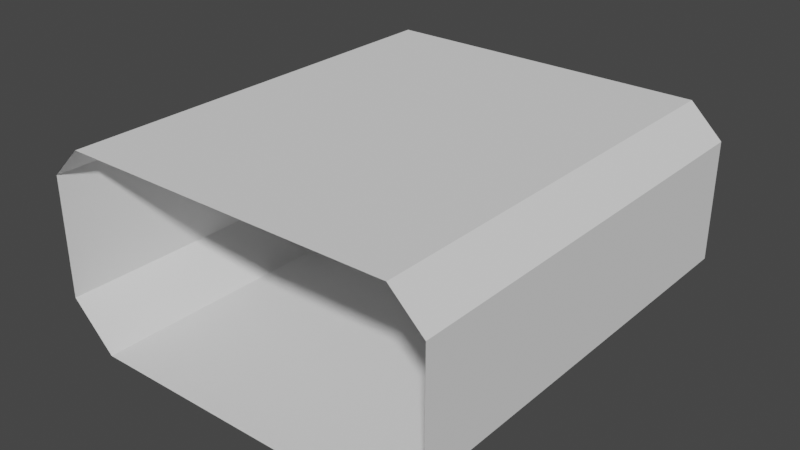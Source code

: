 # Source: Corridor02_Collider.blend  (saved by Blender 2.82.7; exported with 4.5.12 LTS)
import bpy
from mathutils import Matrix  # noqa: F401  (used for matrix-valued properties, if any)

bpy.ops.wm.read_factory_settings(use_empty=True)
scene = bpy.context.scene
scene.name = 'Scene'

# ---- collections
col_collection = bpy.data.collections.new('Collection'); scene.collection.children.link(col_collection)

# ---- world
world_world = bpy.data.worlds.new('World'); scene.world = world_world
world_world.use_nodes = True; world_world.node_tree.nodes.clear()
_N = world_world.node_tree.nodes; _L = world_world.node_tree.links
n0 = _N.new('ShaderNodeOutputWorld'); n0.name = 'World Output'; n0.location = (300, 300)
n1 = _N.new('ShaderNodeBackground'); n1.name = 'Background'; n1.location = (10, 300)
n1.inputs[0].default_value = (0.05088, 0.05088, 0.05088, 1.0)
_L.new(n1.outputs[0], n0.inputs[0])
n0.is_active_output = True
world_world.color = (0.05088, 0.05088, 0.05088)
world_world.use_sun_shadow = False
world_world.sun_shadow_jitter_overblur = 0.0

# ---- meshes
me_cube_011 = bpy.data.meshes.new('Cube.011')
me_cube_011.from_pydata([(2.189, -3.0, 0.04027), (2.803, -3.0, 0.6496), (2.803, -3.0, 2.339), (2.339, -3.0, 2.787), (2.803, 3.0, 0.6496), (2.189, 3.0, 0.04027), (2.339, 3.0, 2.787), (2.803, 3.0, 2.339), (0.0, -3.0, 2.787), (5.96e-08, 3.0, 2.787), (0.0, 3.0, 0.04027), (0.0, -3.0, 0.04027)], [], [(4, 1, 2, 7), (0, 1, 4, 5), (6, 7, 2, 3), (10, 11, 0, 5), (6, 3, 8, 9)])
_uv = me_cube_011.uv_layers.new(name='UVMap')
_uv.uv.foreach_set('vector', [0.417, 0.5, 0.417, 0.75, 0.583, 0.75, 0.583, 0.5, 0.3305, 0.75, 0.417, 0.75, 0.417, 0.5, 0.3305, 0.5, 0.6695, 0.5, 0.583, 0.5, 0.583, 0.75, 0.6695, 0.75, 0.25, 0.5, 0.25, 0.75, 0.3305, 0.75, 0.3305, 0.5, 0.6695, 0.5, 0.6695, 0.75, 0.75, 0.75, 0.75, 0.5])
me_cube_011.use_remesh_fix_poles = True
me_cube_011.use_remesh_preserve_attributes = False
me_cube_011.use_mirror_vertex_groups = False
me_cube_011.update()

# ---- objects
ob_corridorcollider = bpy.data.objects.new('CorridorCollider', me_cube_011)

# ---- transforms, parenting, visibility, modifiers, constraints
ob_corridorcollider.location = (0.0, 0.0, 0.0)
ob_corridorcollider.lineart.crease_threshold = 0.0
_m = ob_corridorcollider.modifiers.new('Mirror', 'MIRROR')

# ---- collection membership
col_collection.objects.link(ob_corridorcollider)

# ---- scene / render settings (as saved in the file)
scene.frame_start = 1; scene.frame_end = 250; scene.frame_set(1)
scene.render.engine = 'BLENDER_EEVEE_NEXT'
scene.cycles.use_denoising = False
scene.cycles.samples = 128
scene.cycles.sampling_pattern = 'TABULATED_SOBOL'
scene.cycles.use_adaptive_sampling = False
scene.cycles.use_light_tree = False
scene.view_settings.view_transform = 'Filmic'
bpy.context.view_layer.update()

# ---- added for rendering (the .blend has no active camera and no usable light): camera, sun
cam_auto = bpy.data.cameras.new('AutoCamera')
cam_auto.lens = 50.0
cam_auto.sensor_width = 36.0
cam_auto.clip_end = 1000.0
ob_auto_camera = bpy.data.objects.new('AutoCamera', cam_auto)
scene.collection.objects.link(ob_auto_camera)
ob_auto_camera.location = (8.01125, -9.6135, 7.82279)
ob_auto_camera.rotation_euler = (1.09748, -7.21219e-08, 0.694738)
scene.camera = ob_auto_camera
light_auto_sun = bpy.data.lights.new('AutoSun', 'SUN')
light_auto_sun.energy = 3.0
light_auto_sun.angle = 0.0523599
ob_auto_sun = bpy.data.objects.new('AutoSun', light_auto_sun)
scene.collection.objects.link(ob_auto_sun)
ob_auto_sun.rotation_euler = (0.872665, 0.174533, 0.523599)
bpy.context.view_layer.update()
